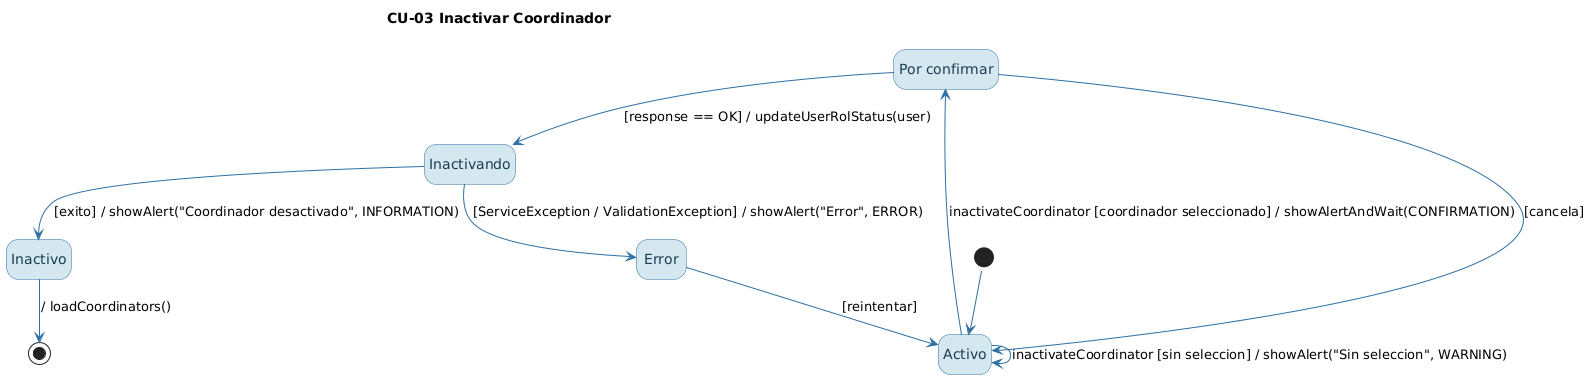

The diagram above was rendered by PlantUML. Its source (embedded in the PNG):
@startuml
!pragma layout smetana
hide empty description
skinparam shadowing false
skinparam state {
  BackgroundColor #D5E8F0
  BorderColor #2E6FA3
  FontColor #1A3C53
  ArrowColor #2E6FA3
}
title CU-03 Inactivar Coordinador
state "Por confirmar" as PorConfirmar
[*] --> Activo
Activo --> PorConfirmar : inactivateCoordinator [coordinador seleccionado] / showAlertAndWait(CONFIRMATION)
Activo --> Activo : inactivateCoordinator [sin seleccion] / showAlert("Sin seleccion", WARNING)
PorConfirmar --> Inactivando : [response == OK] / updateUserRolStatus(user)
PorConfirmar --> Activo : [cancela]
Inactivando --> Inactivo : [exito] / showAlert("Coordinador desactivado", INFORMATION)
Inactivando --> Error : [ServiceException / ValidationException] / showAlert("Error", ERROR)
Inactivo --> [*] : / loadCoordinators()
Error --> Activo : [reintentar]
@enduml